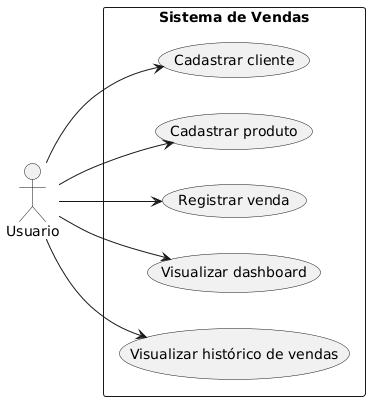

The diagram above was rendered by PlantUML. Its source (embedded in the PNG):
@startuml
left to right direction

actor Usuario

rectangle "Sistema de Vendas" {

  Usuario --> (Cadastrar cliente)
  Usuario --> (Cadastrar produto)
  Usuario --> (Registrar venda)
  Usuario --> (Visualizar dashboard)
  Usuario --> (Visualizar histórico de vendas)

}
@enduml